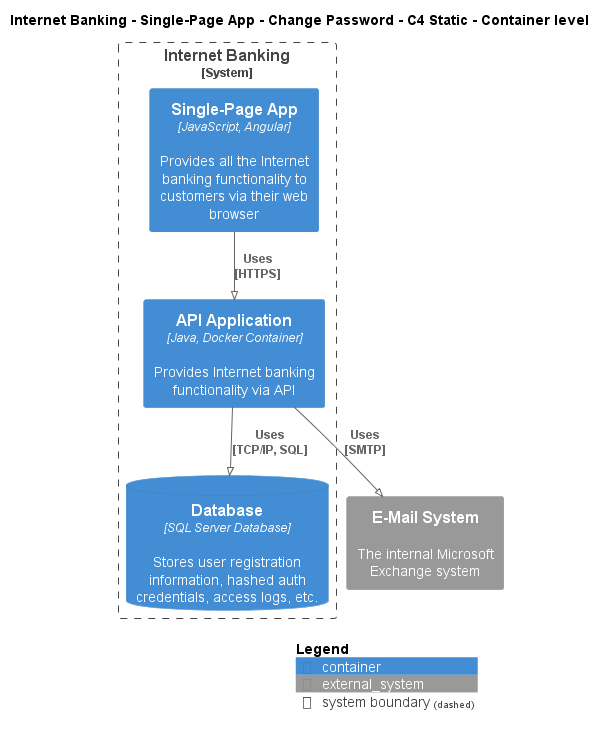

The diagram above was rendered by PlantUML. Its source (embedded in the PNG):
@startuml
!pragma layout smetana
!include ..\..\..\..\..\..\..\.c4s\C4_Container.puml

AddElementTag("c4interflow:lifecycle:new", $bgColor=green, $fontColor=#ffffff, $borderColor=green, $shadowing="False")
AddElementTag("c4interflow:lifecycle:changed", $bgColor=orange, $fontColor=#ffffff, $borderColor=orange, $shadowing="False")
AddElementTag("c4interflow:lifecycle:removed", $bgColor=red, $fontColor=#ffffff, $borderColor=red, $shadowing="False")

AddRelTag("c4interflow:lifecycle:new", $textColor=green, $lineColor=green)
AddRelTag("c4interflow:lifecycle:changed", $textColor=orange, $lineColor=orange)
AddRelTag("c4interflow:lifecycle:removed", $textColor=red, $lineColor=red)

SHOW_PERSON_PORTRAIT()
LAYOUT_TOP_DOWN()

skinparam linetype polyline

title Internet Banking - Single-Page App - Change Password - C4 Static - Container level


System_Boundary(BigBankPlc.SoftwareSystems.InternetBanking, "Internet Banking") {
    Container(BigBankPlc.SoftwareSystems.InternetBanking.Containers.SinglePageApp, "Single-Page App", "JavaScript, Angular", "Provides all the Internet banking functionality to customers via their web browser")
    Container(BigBankPlc.SoftwareSystems.InternetBanking.Containers.APIApplication, "API Application", "Java, Docker Container", "Provides Internet banking functionality via API")
    ContainerDb(BigBankPlc.SoftwareSystems.InternetBanking.Containers.Database, "Database", "SQL Server Database", "Stores user registration information, hashed auth credentials, access logs, etc.")
}
System_Ext(BigBankPlc.SoftwareSystems.EMailSystem, "E-Mail System", "The internal Microsoft Exchange system")

Rel(BigBankPlc.SoftwareSystems.InternetBanking.Containers.SinglePageApp, BigBankPlc.SoftwareSystems.InternetBanking.Containers.APIApplication, "Uses\n[HTTPS]", $tags='protocol:https')
Rel(BigBankPlc.SoftwareSystems.InternetBanking.Containers.APIApplication, BigBankPlc.SoftwareSystems.InternetBanking.Containers.Database, "Uses\n[TCP/IP, SQL]", $tags='protocol:tcp/ip, sql')
Rel(BigBankPlc.SoftwareSystems.InternetBanking.Containers.APIApplication, BigBankPlc.SoftwareSystems.EMailSystem, "Uses\n[SMTP]", $tags='protocol:smtp')


SHOW_LEGEND()
@enduml